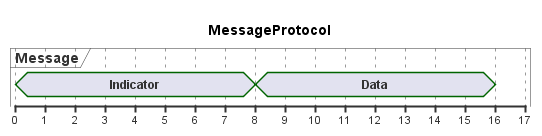

The diagram above was rendered by PlantUML. Its source (embedded in the PNG):
@startuml MessageProtocol

Title MessageProtocol

scale 1 as 30 pixels

concise "Message" as MSG

@0
MSG is Indicator

@8
MSG is Data

@16
MSG is {hidden}

@enduml